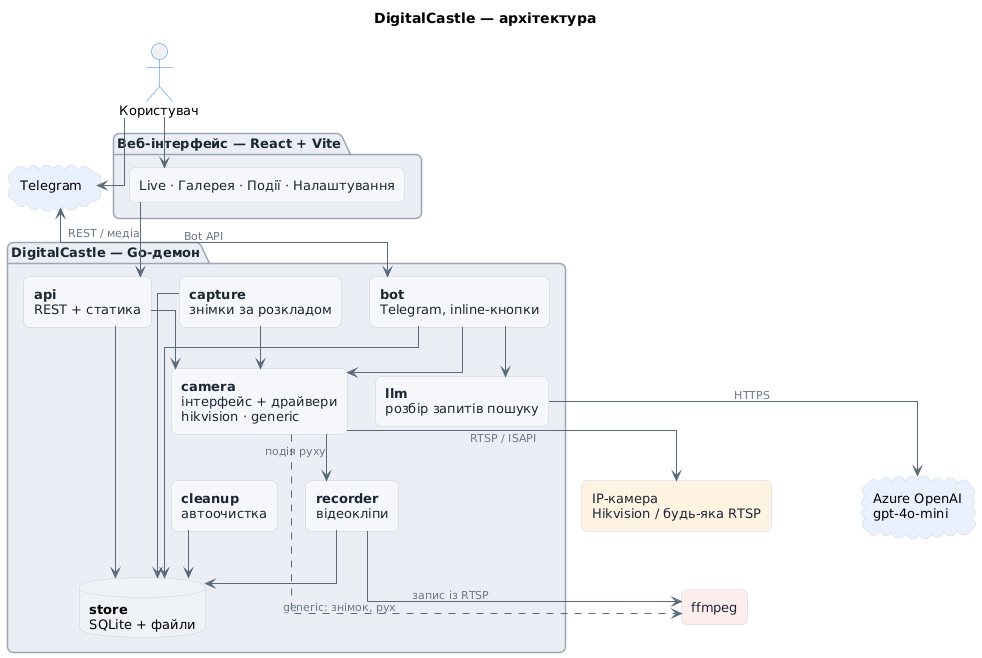

The diagram above was rendered by PlantUML. Its source (embedded in the PNG):
@startuml architecture
title DigitalCastle — архітектура

skinparam backgroundColor #FFFFFF
skinparam shadowing false
skinparam defaultFontName "DejaVu Sans"
skinparam defaultFontSize 13
skinparam roundCorner 12
skinparam linetype ortho
skinparam nodesep 28
skinparam ranksep 42
skinparam ArrowColor #5B6B7B
skinparam ArrowFontColor #6B7785
skinparam ArrowFontSize 11

skinparam rectangle {
  BorderColor #C7D0DA
  BackgroundColor #F4F7FA
  FontColor #1B2733
}
skinparam package {
  BorderColor #9AA7B4
  BackgroundColor #EAEFF4
  FontColor #1B2733
  FontStyle bold
}
skinparam cloud {
  BorderColor #C7D0DA
  BackgroundColor #EEF2F6
}
skinparam database {
  BorderColor #C7D0DA
  BackgroundColor #EEF2F6
}
skinparam actor {
  BorderColor #2F81F7
  Color #2F81F7
}

' ===== зовнішні системи (джерела/споживачі) =====
actor "Користувач" as user
rectangle "IP-камера\nHikvision / будь-яка RTSP" as cam #FFF3E0
cloud "Telegram" as tg #E8F0FE
cloud "Azure OpenAI\ngpt-4o-mini" as azure #E8F0FE
rectangle "ffmpeg" as ffmpeg #FDECEC

' ===== межі застосунку =====
package "Веб-інтерфейс — React + Vite" as webpkg {
  rectangle "Live · Галерея · Події · Налаштування" as web
}

package "DigitalCastle — Go-демон" as daemon {
  rectangle "**api**\nREST + статика" as api
  rectangle "**bot**\nTelegram, inline-кнопки" as bot
  rectangle "**llm**\nрозбір запитів пошуку" as llm
  rectangle "**camera**\nінтерфейс + драйвери\nhikvision · generic" as camera
  rectangle "**capture**\nзнімки за розкладом" as capture
  rectangle "**recorder**\nвідеокліпи" as recorder
  rectangle "**cleanup**\nавтоочистка" as cleanup
  database "**store**\nSQLite + файли" as store
}

' ===== верхній шар: користувач і входи =====
user --> web
user --> tg
web --> api : REST / медіа
tg <--> bot : Bot API

' ===== всередині демона =====
api --> camera
api --> store
bot --> camera
bot --> store
bot --> llm
capture --> camera
capture --> store
camera --> recorder : подія руху
recorder --> store
cleanup --> store

' ===== виходи до зовнішніх систем =====
camera --> cam : RTSP / ISAPI
camera ..> ffmpeg : generic: знімок, рух
recorder --> ffmpeg : запис із RTSP
llm --> azure : HTTPS

@enduml